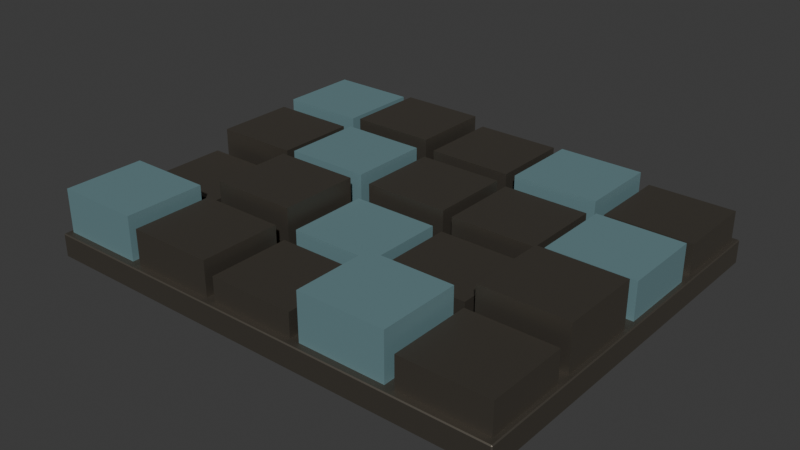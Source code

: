 # Source: scrap_infill_1m.blend  (saved by Blender 4.5.91; exported with 4.5.12 LTS)
import bpy
from mathutils import Matrix  # noqa: F401  (used for matrix-valued properties, if any)

bpy.ops.wm.read_factory_settings(use_empty=True)
scene = bpy.context.scene
scene.name = 'Scene'

# ---- collections
col_collection = bpy.data.collections.new('Collection'); scene.collection.children.link(col_collection)
col_asset = bpy.data.collections.new('asset'); scene.collection.children.link(col_asset)

# ---- materials (node trees are filled in below, after node groups)
mat_weathered_steel = bpy.data.materials.new('weathered_steel')
mat_weathered_steel.use_backface_culling = True
mat_weathered_steel.diffuse_color = (0.2, 0.18, 0.15, 1.0)
mat_painted_steel_bluegray = bpy.data.materials.new('painted_steel_bluegray')
mat_painted_steel_bluegray.use_backface_culling = True
mat_painted_steel_bluegray.diffuse_color = (0.13, 0.23, 0.25, 1.0)

# ---- material node trees
mat_weathered_steel.use_nodes = True; mat_weathered_steel.node_tree.nodes.clear()
_N = mat_weathered_steel.node_tree.nodes; _L = mat_weathered_steel.node_tree.links
n0 = _N.new('ShaderNodeBsdfPrincipled'); n0.name = 'Principled BSDF'; n0.location = (-200, 100)
n0.inputs[0].default_value = (0.2, 0.18, 0.15, 1.0)
n0.inputs[1].default_value = 1.0
n0.inputs[2].default_value = 0.63
n1 = _N.new('ShaderNodeOutputMaterial'); n1.name = 'Material Output'; n1.location = (200, 100)
_L.new(n0.outputs[0], n1.inputs[0])
n1.is_active_output = True
mat_painted_steel_bluegray.use_nodes = True; mat_painted_steel_bluegray.node_tree.nodes.clear()
_N = mat_painted_steel_bluegray.node_tree.nodes; _L = mat_painted_steel_bluegray.node_tree.links
n0 = _N.new('ShaderNodeBsdfPrincipled'); n0.name = 'Principled BSDF'; n0.location = (-200, 100)
n0.inputs[0].default_value = (0.13, 0.23, 0.25, 1.0)
n0.inputs[2].default_value = 0.64
n1 = _N.new('ShaderNodeOutputMaterial'); n1.name = 'Material Output'; n1.location = (200, 100)
_L.new(n0.outputs[0], n1.inputs[0])
n1.is_active_output = True

# ---- world
world_world = bpy.data.worlds.new('World'); scene.world = world_world
world_world.use_nodes = True; world_world.node_tree.nodes.clear()
_N = world_world.node_tree.nodes; _L = world_world.node_tree.links
n0 = _N.new('ShaderNodeOutputWorld'); n0.name = 'World Output'; n0.location = (200, 100)
n1 = _N.new('ShaderNodeBackground'); n1.name = 'Background'; n1.location = (-200, 100)
n1.inputs[0].default_value = (0.05088, 0.05088, 0.05088, 1.0)
_L.new(n1.outputs[0], n0.inputs[0])
n0.is_active_output = True
world_world.color = (0.05088, 0.05088, 0.05088)
world_world.sun_shadow_jitter_overblur = 0.0

# ---- meshes
me_cube_001 = bpy.data.meshes.new('Cube.001')
me_cube_001.from_pydata([(-0.498, -0.398, 0.0), (-0.498, -0.4, 0.002), (-0.5, -0.398, 0.002), (-0.498, -0.4, 0.048), (-0.498, -0.398, 0.05), (-0.5, -0.398, 0.048), (-0.498, 0.398, 0.0), (-0.5, 0.398, 0.002), (-0.498, 0.4, 0.002), (-0.498, 0.398, 0.05), (-0.498, 0.4, 0.048), (-0.5, 0.398, 0.048), (0.498, -0.398, 0.0), (0.5, -0.398, 0.002), (0.498, -0.4, 0.002), (0.498, -0.398, 0.05), (0.498, -0.4, 0.048), (0.5, -0.398, 0.048), (0.498, 0.398, 0.0), (0.498, 0.4, 0.002), (0.5, 0.398, 0.002), (0.498, 0.398, 0.05), (0.5, 0.398, 0.048), (0.498, 0.4, 0.048), (-0.49, -0.385, 0.05), (-0.49, -0.385, 0.1421), (-0.49, -0.215, 0.05), (-0.49, -0.215, 0.1421), (-0.31, -0.385, 0.05), (-0.31, -0.385, 0.1421), (-0.31, -0.215, 0.05), (-0.31, -0.215, 0.1421), (-0.29, -0.385, 0.05), (-0.29, -0.385, 0.1232), (-0.29, -0.215, 0.05), (-0.29, -0.215, 0.1232), (-0.11, -0.385, 0.05), (-0.11, -0.385, 0.1232), (-0.11, -0.215, 0.05), (-0.11, -0.215, 0.1232), (-0.09, -0.385, 0.05), (-0.09, -0.385, 0.09996), (-0.09, -0.215, 0.05), (-0.09, -0.215, 0.09996), (0.09, -0.385, 0.05), (0.09, -0.385, 0.09996), (0.09, -0.215, 0.05), (0.09, -0.215, 0.09996), (0.11, -0.385, 0.05), (0.11, -0.385, 0.1484), (0.11, -0.215, 0.05), (0.11, -0.215, 0.1484), (0.29, -0.385, 0.05), (0.29, -0.385, 0.1484), (0.29, -0.215, 0.05), (0.29, -0.215, 0.1484), (0.31, -0.385, 0.05), (0.31, -0.385, 0.1145), (0.31, -0.215, 0.05), (0.31, -0.215, 0.1145), (0.49, -0.385, 0.05), (0.49, -0.385, 0.1145), (0.49, -0.215, 0.05), (0.49, -0.215, 0.1145), (-0.49, -0.185, 0.05), (-0.49, -0.185, 0.09745), (-0.49, -0.015, 0.05), (-0.49, -0.015, 0.09745), (-0.31, -0.185, 0.05), (-0.31, -0.185, 0.09745), (-0.31, -0.015, 0.05), (-0.31, -0.015, 0.09745), (-0.29, -0.185, 0.05), (-0.29, -0.185, 0.1456), (-0.29, -0.015, 0.05), (-0.29, -0.015, 0.1456), (-0.11, -0.185, 0.05), (-0.11, -0.185, 0.1456), (-0.11, -0.015, 0.05), (-0.11, -0.015, 0.1456), (-0.09, -0.185, 0.05), (-0.09, -0.185, 0.1084), (-0.09, -0.015, 0.05), (-0.09, -0.015, 0.1084), (0.09, -0.185, 0.05), (0.09, -0.185, 0.1084), (0.09, -0.015, 0.05), (0.09, -0.015, 0.1084), (0.11, -0.185, 0.05), (0.11, -0.185, 0.1035), (0.11, -0.015, 0.05), (0.11, -0.015, 0.1035), (0.29, -0.185, 0.05), (0.29, -0.185, 0.1035), (0.29, -0.015, 0.05), (0.29, -0.015, 0.1035), (0.31, -0.185, 0.05), (0.31, -0.185, 0.1447), (0.31, -0.015, 0.05), (0.31, -0.015, 0.1447), (0.49, -0.185, 0.05), (0.49, -0.185, 0.1447), (0.49, -0.015, 0.05), (0.49, -0.015, 0.1447), (-0.49, 0.015, 0.05), (-0.49, 0.015, 0.1367), (-0.49, 0.185, 0.05), (-0.49, 0.185, 0.1367), (-0.31, 0.015, 0.05), (-0.31, 0.015, 0.1367), (-0.31, 0.185, 0.05), (-0.31, 0.185, 0.1367), (-0.29, 0.015, 0.05), (-0.29, 0.015, 0.1416), (-0.29, 0.185, 0.05), (-0.29, 0.185, 0.1416), (-0.11, 0.015, 0.05), (-0.11, 0.015, 0.1416), (-0.11, 0.185, 0.05), (-0.11, 0.185, 0.1416), (-0.09, 0.015, 0.05), (-0.09, 0.015, 0.1278), (-0.09, 0.185, 0.05), (-0.09, 0.185, 0.1278), (0.09, 0.015, 0.05), (0.09, 0.015, 0.1278), (0.09, 0.185, 0.05), (0.09, 0.185, 0.1278), (0.11, 0.015, 0.05), (0.11, 0.015, 0.1213), (0.11, 0.185, 0.05), (0.11, 0.185, 0.1213), (0.29, 0.015, 0.05), (0.29, 0.015, 0.1213), (0.29, 0.185, 0.05), (0.29, 0.185, 0.1213), (0.31, 0.015, 0.05), (0.31, 0.015, 0.1272), (0.31, 0.185, 0.05), (0.31, 0.185, 0.1272), (0.49, 0.015, 0.05), (0.49, 0.015, 0.1272), (0.49, 0.185, 0.05), (0.49, 0.185, 0.1272), (-0.49, 0.215, 0.05), (-0.49, 0.215, 0.1457), (-0.49, 0.385, 0.05), (-0.49, 0.385, 0.1457), (-0.31, 0.215, 0.05), (-0.31, 0.215, 0.1457), (-0.31, 0.385, 0.05), (-0.31, 0.385, 0.1457), (-0.29, 0.215, 0.05), (-0.29, 0.215, 0.1495), (-0.29, 0.385, 0.05), (-0.29, 0.385, 0.1495), (-0.11, 0.215, 0.05), (-0.11, 0.215, 0.1495), (-0.11, 0.385, 0.05), (-0.11, 0.385, 0.1495), (-0.09, 0.215, 0.05), (-0.09, 0.215, 0.1309), (-0.09, 0.385, 0.05), (-0.09, 0.385, 0.1309), (0.09, 0.215, 0.05), (0.09, 0.215, 0.1309), (0.09, 0.385, 0.05), (0.09, 0.385, 0.1309), (0.11, 0.215, 0.05), (0.11, 0.215, 0.1338), (0.11, 0.385, 0.05), (0.11, 0.385, 0.1338), (0.29, 0.215, 0.05), (0.29, 0.215, 0.1338), (0.29, 0.385, 0.05), (0.29, 0.385, 0.1338), (0.31, 0.215, 0.05), (0.31, 0.215, 0.1129), (0.31, 0.385, 0.05), (0.31, 0.385, 0.1129), (0.49, 0.215, 0.05), (0.49, 0.215, 0.1129), (0.49, 0.385, 0.05), (0.49, 0.385, 0.1129)], [], [(0, 1, 2), (3, 4, 5), (6, 7, 8), (9, 10, 11), (12, 13, 14), (15, 16, 17), (18, 19, 20), (21, 22, 23), (6, 0, 2, 7), (1, 3, 5, 2), (4, 9, 11, 5), (10, 8, 7, 11), (18, 6, 8, 19), (9, 21, 23, 10), (22, 20, 19, 23), (12, 18, 20, 13), (21, 15, 17, 22), (16, 14, 13, 17), (0, 12, 14, 1), (15, 4, 3, 16), (6, 18, 12, 0), (2, 5, 11, 7), (14, 16, 3, 1), (21, 9, 4, 15), (8, 10, 23, 19), (20, 22, 17, 13), (24, 25, 27, 26), (26, 27, 31, 30), (30, 31, 29, 28), (28, 29, 25, 24), (26, 30, 28, 24), (31, 27, 25, 29), (32, 33, 35, 34), (34, 35, 39, 38), (38, 39, 37, 36), (36, 37, 33, 32), (34, 38, 36, 32), (39, 35, 33, 37), (40, 41, 43, 42), (42, 43, 47, 46), (46, 47, 45, 44), (44, 45, 41, 40), (42, 46, 44, 40), (47, 43, 41, 45), (48, 49, 51, 50), (50, 51, 55, 54), (54, 55, 53, 52), (52, 53, 49, 48), (50, 54, 52, 48), (55, 51, 49, 53), (56, 57, 59, 58), (58, 59, 63, 62), (62, 63, 61, 60), (60, 61, 57, 56), (58, 62, 60, 56), (63, 59, 57, 61), (64, 65, 67, 66), (66, 67, 71, 70), (70, 71, 69, 68), (68, 69, 65, 64), (66, 70, 68, 64), (71, 67, 65, 69), (72, 73, 75, 74), (74, 75, 79, 78), (78, 79, 77, 76), (76, 77, 73, 72), (74, 78, 76, 72), (79, 75, 73, 77), (80, 81, 83, 82), (82, 83, 87, 86), (86, 87, 85, 84), (84, 85, 81, 80), (82, 86, 84, 80), (87, 83, 81, 85), (88, 89, 91, 90), (90, 91, 95, 94), (94, 95, 93, 92), (92, 93, 89, 88), (90, 94, 92, 88), (95, 91, 89, 93), (96, 97, 99, 98), (98, 99, 103, 102), (102, 103, 101, 100), (100, 101, 97, 96), (98, 102, 100, 96), (103, 99, 97, 101), (104, 105, 107, 106), (106, 107, 111, 110), (110, 111, 109, 108), (108, 109, 105, 104), (106, 110, 108, 104), (111, 107, 105, 109), (112, 113, 115, 114), (114, 115, 119, 118), (118, 119, 117, 116), (116, 117, 113, 112), (114, 118, 116, 112), (119, 115, 113, 117), (120, 121, 123, 122), (122, 123, 127, 126), (126, 127, 125, 124), (124, 125, 121, 120), (122, 126, 124, 120), (127, 123, 121, 125), (128, 129, 131, 130), (130, 131, 135, 134), (134, 135, 133, 132), (132, 133, 129, 128), (130, 134, 132, 128), (135, 131, 129, 133), (136, 137, 139, 138), (138, 139, 143, 142), (142, 143, 141, 140), (140, 141, 137, 136), (138, 142, 140, 136), (143, 139, 137, 141), (144, 145, 147, 146), (146, 147, 151, 150), (150, 151, 149, 148), (148, 149, 145, 144), (146, 150, 148, 144), (151, 147, 145, 149), (152, 153, 155, 154), (154, 155, 159, 158), (158, 159, 157, 156), (156, 157, 153, 152), (154, 158, 156, 152), (159, 155, 153, 157), (160, 161, 163, 162), (162, 163, 167, 166), (166, 167, 165, 164), (164, 165, 161, 160), (162, 166, 164, 160), (167, 163, 161, 165), (168, 169, 171, 170), (170, 171, 175, 174), (174, 175, 173, 172), (172, 173, 169, 168), (170, 174, 172, 168), (175, 171, 169, 173), (176, 177, 179, 178), (178, 179, 183, 182), (182, 183, 181, 180), (180, 181, 177, 176), (178, 182, 180, 176), (183, 179, 177, 181)])
me_cube_001.polygons.foreach_set('material_index', [0, 0, 0, 0, 0, 0, 0, 0, 0, 0, 0, 0, 0, 0, 0, 0, 0, 0, 0, 0, 0, 0, 0, 0, 0, 0, 1, 1, 1, 1, 1, 1, 0, 0, 0, 0, 0, 0, 0, 0, 0, 0, 0, 0, 1, 1, 1, 1, 1, 1, 0, 0, 0, 0, 0, 0, 0, 0, 0, 0, 0, 0, 0, 0, 0, 0, 0, 0, 1, 1, 1, 1, 1, 1, 0, 0, 0, 0, 0, 0, 0, 0, 0, 0, 0, 0, 0, 0, 0, 0, 0, 0, 1, 1, 1, 1, 1, 1, 0, 0, 0, 0, 0, 0, 0, 0, 0, 0, 0, 0, 1, 1, 1, 1, 1, 1, 1, 1, 1, 1, 1, 1, 0, 0, 0, 0, 0, 0, 0, 0, 0, 0, 0, 0, 1, 1, 1, 1, 1, 1, 0, 0, 0, 0, 0, 0])
_uv = me_cube_001.uv_layers.new(name='UVMap')
_uv.uv.foreach_set('vector', [0.251, 0.301, 0.251, 0.3, 0.25, 0.301, 0.251, 0.3, 0.251, 0.301, 0.25, 0.301, 0.251, 0.699, 0.25, 0.699, 0.251, 0.7, 0.251, 0.699, 0.251, 0.7, 0.25, 0.699, 0.749, 0.301, 0.75, 0.301, 0.749, 0.3, 0.749, 0.301, 0.749, 0.3, 0.75, 0.301, 0.749, 0.699, 0.749, 0.7, 0.75, 0.699, 0.749, 0.699, 0.75, 0.699, 0.749, 0.7, 0.251, 0.699, 0.251, 0.301, 0.25, 0.301, 0.25, 0.699, 0.251, 0.4636, 0.251, 0.4866, 0.25, 0.4866, 0.25, 0.4636, 0.251, 0.301, 0.251, 0.699, 0.25, 0.699, 0.25, 0.301, 0.251, 0.4866, 0.251, 0.4636, 0.25, 0.4636, 0.25, 0.4866, 0.749, 0.699, 0.251, 0.699, 0.251, 0.7, 0.749, 0.7, 0.251, 0.699, 0.749, 0.699, 0.749, 0.7, 0.251, 0.7, 0.75, 0.4866, 0.75, 0.4636, 0.749, 0.4636, 0.749, 0.4866, 0.749, 0.301, 0.749, 0.699, 0.75, 0.699, 0.75, 0.301, 0.749, 0.699, 0.749, 0.301, 0.75, 0.301, 0.75, 0.699, 0.749, 0.4866, 0.749, 0.4636, 0.75, 0.4636, 0.75, 0.4866, 0.251, 0.301, 0.749, 0.301, 0.749, 0.3, 0.251, 0.3, 0.749, 0.301, 0.251, 0.301, 0.251, 0.3, 0.749, 0.3, 0.251, 0.699, 0.749, 0.699, 0.749, 0.301, 0.251, 0.301, 0.301, 0.4636, 0.301, 0.4866, 0.699, 0.4866, 0.699, 0.4636, 0.749, 0.4636, 0.749, 0.4866, 0.251, 0.4866, 0.251, 0.4636, 0.749, 0.699, 0.251, 0.699, 0.251, 0.301, 0.749, 0.301, 0.251, 0.4636, 0.251, 0.4866, 0.749, 0.4866, 0.749, 0.4636, 0.699, 0.4636, 0.699, 0.4866, 0.301, 0.4866, 0.301, 0.4636, 0.3075, 0.4876, 0.3075, 0.5337, 0.3925, 0.5337, 0.3925, 0.4876, 0.255, 0.4876, 0.255, 0.5337, 0.345, 0.5337, 0.345, 0.4876, 0.3925, 0.4876, 0.3925, 0.5337, 0.3075, 0.5337, 0.3075, 0.4876, 0.345, 0.4876, 0.345, 0.5337, 0.255, 0.5337, 0.255, 0.4876, 0.255, 0.3925, 0.345, 0.3925, 0.345, 0.3075, 0.255, 0.3075, 0.345, 0.3925, 0.255, 0.3925, 0.255, 0.3075, 0.345, 0.3075, 0.3075, 0.4876, 0.3075, 0.5242, 0.3925, 0.5242, 0.3925, 0.4876, 0.355, 0.4876, 0.355, 0.5242, 0.445, 0.5242, 0.445, 0.4876, 0.3925, 0.4876, 0.3925, 0.5242, 0.3075, 0.5242, 0.3075, 0.4876, 0.445, 0.4876, 0.445, 0.5242, 0.355, 0.5242, 0.355, 0.4876, 0.355, 0.3925, 0.445, 0.3925, 0.445, 0.3075, 0.355, 0.3075, 0.445, 0.3925, 0.355, 0.3925, 0.355, 0.3075, 0.445, 0.3075, 0.3075, 0.4876, 0.3075, 0.5126, 0.3925, 0.5126, 0.3925, 0.4876, 0.455, 0.4876, 0.455, 0.5126, 0.545, 0.5126, 0.545, 0.4876, 0.3925, 0.4876, 0.3925, 0.5126, 0.3075, 0.5126, 0.3075, 0.4876, 0.545, 0.4876, 0.545, 0.5126, 0.455, 0.5126, 0.455, 0.4876, 0.455, 0.3925, 0.545, 0.3925, 0.545, 0.3075, 0.455, 0.3075, 0.545, 0.3925, 0.455, 0.3925, 0.455, 0.3075, 0.545, 0.3075, 0.3075, 0.4876, 0.3075, 0.5368, 0.3925, 0.5368, 0.3925, 0.4876, 0.555, 0.4876, 0.555, 0.5368, 0.645, 0.5368, 0.645, 0.4876, 0.3925, 0.4876, 0.3925, 0.5368, 0.3075, 0.5368, 0.3075, 0.4876, 0.645, 0.4876, 0.645, 0.5368, 0.555, 0.5368, 0.555, 0.4876, 0.555, 0.3925, 0.645, 0.3925, 0.645, 0.3075, 0.555, 0.3075, 0.645, 0.3925, 0.555, 0.3925, 0.555, 0.3075, 0.645, 0.3075, 0.3075, 0.4876, 0.3075, 0.5199, 0.3925, 0.5199, 0.3925, 0.4876, 0.655, 0.4876, 0.655, 0.5199, 0.745, 0.5199, 0.745, 0.4876, 0.3925, 0.4876, 0.3925, 0.5199, 0.3075, 0.5199, 0.3075, 0.4876, 0.745, 0.4876, 0.745, 0.5199, 0.655, 0.5199, 0.655, 0.4876, 0.655, 0.3925, 0.745, 0.3925, 0.745, 0.3075, 0.655, 0.3075, 0.745, 0.3925, 0.655, 0.3925, 0.655, 0.3075, 0.745, 0.3075, 0.4075, 0.4876, 0.4075, 0.5114, 0.4925, 0.5114, 0.4925, 0.4876, 0.255, 0.4876, 0.255, 0.5114, 0.345, 0.5114, 0.345, 0.4876, 0.4925, 0.4876, 0.4925, 0.5114, 0.4075, 0.5114, 0.4075, 0.4876, 0.345, 0.4876, 0.345, 0.5114, 0.255, 0.5114, 0.255, 0.4876, 0.255, 0.4925, 0.345, 0.4925, 0.345, 0.4075, 0.255, 0.4075, 0.345, 0.4925, 0.255, 0.4925, 0.255, 0.4075, 0.345, 0.4075, 0.4075, 0.4876, 0.4075, 0.5354, 0.4925, 0.5354, 0.4925, 0.4876, 0.355, 0.4876, 0.355, 0.5354, 0.445, 0.5354, 0.445, 0.4876, 0.4925, 0.4876, 0.4925, 0.5354, 0.4075, 0.5354, 0.4075, 0.4876, 0.445, 0.4876, 0.445, 0.5354, 0.355, 0.5354, 0.355, 0.4876, 0.355, 0.4925, 0.445, 0.4925, 0.445, 0.4075, 0.355, 0.4075, 0.445, 0.4925, 0.355, 0.4925, 0.355, 0.4075, 0.445, 0.4075, 0.4075, 0.4876, 0.4075, 0.5168, 0.4925, 0.5168, 0.4925, 0.4876, 0.455, 0.4876, 0.455, 0.5168, 0.545, 0.5168, 0.545, 0.4876, 0.4925, 0.4876, 0.4925, 0.5168, 0.4075, 0.5168, 0.4075, 0.4876, 0.545, 0.4876, 0.545, 0.5168, 0.455, 0.5168, 0.455, 0.4876, 0.455, 0.4925, 0.545, 0.4925, 0.545, 0.4075, 0.455, 0.4075, 0.545, 0.4925, 0.455, 0.4925, 0.455, 0.4075, 0.545, 0.4075, 0.4075, 0.4876, 0.4075, 0.5144, 0.4925, 0.5144, 0.4925, 0.4876, 0.555, 0.4876, 0.555, 0.5144, 0.645, 0.5144, 0.645, 0.4876, 0.4925, 0.4876, 0.4925, 0.5144, 0.4075, 0.5144, 0.4075, 0.4876, 0.645, 0.4876, 0.645, 0.5144, 0.555, 0.5144, 0.555, 0.4876, 0.555, 0.4925, 0.645, 0.4925, 0.645, 0.4075, 0.555, 0.4075, 0.645, 0.4925, 0.555, 0.4925, 0.555, 0.4075, 0.645, 0.4075, 0.4075, 0.4876, 0.4075, 0.535, 0.4925, 0.535, 0.4925, 0.4876, 0.655, 0.4876, 0.655, 0.535, 0.745, 0.535, 0.745, 0.4876, 0.4925, 0.4876, 0.4925, 0.535, 0.4075, 0.535, 0.4075, 0.4876, 0.745, 0.4876, 0.745, 0.535, 0.655, 0.535, 0.655, 0.4876, 0.655, 0.4925, 0.745, 0.4925, 0.745, 0.4075, 0.655, 0.4075, 0.745, 0.4925, 0.655, 0.4925, 0.655, 0.4075, 0.745, 0.4075, 0.5075, 0.4876, 0.5075, 0.531, 0.5925, 0.531, 0.5925, 0.4876, 0.255, 0.4876, 0.255, 0.531, 0.345, 0.531, 0.345, 0.4876, 0.5925, 0.4876, 0.5925, 0.531, 0.5075, 0.531, 0.5075, 0.4876, 0.345, 0.4876, 0.345, 0.531, 0.255, 0.531, 0.255, 0.4876, 0.255, 0.5925, 0.345, 0.5925, 0.345, 0.5075, 0.255, 0.5075, 0.345, 0.5925, 0.255, 0.5925, 0.255, 0.5075, 0.345, 0.5075, 0.5075, 0.4876, 0.5075, 0.5335, 0.5925, 0.5335, 0.5925, 0.4876, 0.355, 0.4876, 0.355, 0.5335, 0.445, 0.5335, 0.445, 0.4876, 0.5925, 0.4876, 0.5925, 0.5335, 0.5075, 0.5335, 0.5075, 0.4876, 0.445, 0.4876, 0.445, 0.5335, 0.355, 0.5335, 0.355, 0.4876, 0.355, 0.5925, 0.445, 0.5925, 0.445, 0.5075, 0.355, 0.5075, 0.445, 0.5925, 0.355, 0.5925, 0.355, 0.5075, 0.445, 0.5075, 0.5075, 0.4876, 0.5075, 0.5265, 0.5925, 0.5265, 0.5925, 0.4876, 0.455, 0.4876, 0.455, 0.5265, 0.545, 0.5265, 0.545, 0.4876, 0.5925, 0.4876, 0.5925, 0.5265, 0.5075, 0.5265, 0.5075, 0.4876, 0.545, 0.4876, 0.545, 0.5265, 0.455, 0.5265, 0.455, 0.4876, 0.455, 0.5925, 0.545, 0.5925, 0.545, 0.5075, 0.455, 0.5075, 0.545, 0.5925, 0.455, 0.5925, 0.455, 0.5075, 0.545, 0.5075, 0.5075, 0.4876, 0.5075, 0.5233, 0.5925, 0.5233, 0.5925, 0.4876, 0.555, 0.4876, 0.555, 0.5233, 0.645, 0.5233, 0.645, 0.4876, 0.5925, 0.4876, 0.5925, 0.5233, 0.5075, 0.5233, 0.5075, 0.4876, 0.645, 0.4876, 0.645, 0.5233, 0.555, 0.5233, 0.555, 0.4876, 0.555, 0.5925, 0.645, 0.5925, 0.645, 0.5075, 0.555, 0.5075, 0.645, 0.5925, 0.555, 0.5925, 0.555, 0.5075, 0.645, 0.5075, 0.5075, 0.4876, 0.5075, 0.5262, 0.5925, 0.5262, 0.5925, 0.4876, 0.655, 0.4876, 0.655, 0.5262, 0.745, 0.5262, 0.745, 0.4876, 0.5925, 0.4876, 0.5925, 0.5262, 0.5075, 0.5262, 0.5075, 0.4876, 0.745, 0.4876, 0.745, 0.5262, 0.655, 0.5262, 0.655, 0.4876, 0.655, 0.5925, 0.745, 0.5925, 0.745, 0.5075, 0.655, 0.5075, 0.745, 0.5925, 0.655, 0.5925, 0.655, 0.5075, 0.745, 0.5075, 0.6075, 0.4876, 0.6075, 0.5355, 0.6925, 0.5355, 0.6925, 0.4876, 0.255, 0.4876, 0.255, 0.5355, 0.345, 0.5355, 0.345, 0.4876, 0.6925, 0.4876, 0.6925, 0.5355, 0.6075, 0.5355, 0.6075, 0.4876, 0.345, 0.4876, 0.345, 0.5355, 0.255, 0.5355, 0.255, 0.4876, 0.255, 0.6925, 0.345, 0.6925, 0.345, 0.6075, 0.255, 0.6075, 0.345, 0.6925, 0.255, 0.6925, 0.255, 0.6075, 0.345, 0.6075, 0.6075, 0.4876, 0.6075, 0.5374, 0.6925, 0.5374, 0.6925, 0.4876, 0.355, 0.4876, 0.355, 0.5374, 0.445, 0.5374, 0.445, 0.4876, 0.6925, 0.4876, 0.6925, 0.5374, 0.6075, 0.5374, 0.6075, 0.4876, 0.445, 0.4876, 0.445, 0.5374, 0.355, 0.5374, 0.355, 0.4876, 0.355, 0.6925, 0.445, 0.6925, 0.445, 0.6075, 0.355, 0.6075, 0.445, 0.6925, 0.355, 0.6925, 0.355, 0.6075, 0.445, 0.6075, 0.6075, 0.4876, 0.6075, 0.5281, 0.6925, 0.5281, 0.6925, 0.4876, 0.455, 0.4876, 0.455, 0.5281, 0.545, 0.5281, 0.545, 0.4876, 0.6925, 0.4876, 0.6925, 0.5281, 0.6075, 0.5281, 0.6075, 0.4876, 0.545, 0.4876, 0.545, 0.5281, 0.455, 0.5281, 0.455, 0.4876, 0.455, 0.6925, 0.545, 0.6925, 0.545, 0.6075, 0.455, 0.6075, 0.545, 0.6925, 0.455, 0.6925, 0.455, 0.6075, 0.545, 0.6075, 0.6075, 0.4876, 0.6075, 0.5295, 0.6925, 0.5295, 0.6925, 0.4876, 0.555, 0.4876, 0.555, 0.5295, 0.645, 0.5295, 0.645, 0.4876, 0.6925, 0.4876, 0.6925, 0.5295, 0.6075, 0.5295, 0.6075, 0.4876, 0.645, 0.4876, 0.645, 0.5295, 0.555, 0.5295, 0.555, 0.4876, 0.555, 0.6925, 0.645, 0.6925, 0.645, 0.6075, 0.555, 0.6075, 0.645, 0.6925, 0.555, 0.6925, 0.555, 0.6075, 0.645, 0.6075, 0.6075, 0.4876, 0.6075, 0.5191, 0.6925, 0.5191, 0.6925, 0.4876, 0.655, 0.4876, 0.655, 0.5191, 0.745, 0.5191, 0.745, 0.4876, 0.6925, 0.4876, 0.6925, 0.5191, 0.6075, 0.5191, 0.6075, 0.4876, 0.745, 0.4876, 0.745, 0.5191, 0.655, 0.5191, 0.655, 0.4876, 0.655, 0.6925, 0.745, 0.6925, 0.745, 0.6075, 0.655, 0.6075, 0.745, 0.6925, 0.655, 0.6925, 0.655, 0.6075, 0.745, 0.6075])
me_cube_001.materials.append(mat_weathered_steel)
me_cube_001.materials.append(mat_painted_steel_bluegray)
me_cube_001.update()
me_cube_001.normals_split_custom_set([tuple(v) for v in zip(*[iter([-0.5774, -0.5774, -0.5773, -0.5774, -0.5774, -0.5773, -0.5774, -0.5774, -0.5773, -0.5774, -0.5774, 0.5773, -0.5774, -0.5774, 0.5773, -0.5774, -0.5774, 0.5773, -0.5774, 0.5774, -0.5773, -0.5774, 0.5774, -0.5773, -0.5774, 0.5774, -0.5773, -0.5774, 0.5774, 0.5773, -0.5774, 0.5774, 0.5773, -0.5774, 0.5774, 0.5773, 0.5774, -0.5774, -0.5773, 0.5774, -0.5774, -0.5773, 0.5774, -0.5774, -0.5773, 0.5774, -0.5774, 0.5773, 0.5774, -0.5774, 0.5773, 0.5774, -0.5774, 0.5773, 0.5774, 0.5774, -0.5773, 0.5774, 0.5774, -0.5773, 0.5774, 0.5774, -0.5773, 0.5774, 0.5774, 0.5773, 0.5774, 0.5774, 0.5773, 0.5774, 0.5774, 0.5773, -0.7071, 0.0, -0.7071, -0.7071, 0.0, -0.7071, -0.7071, 0.0, -0.7071, -0.7071, 0.0, -0.7071, -0.7071, -0.7071, 0.0, -0.7071, -0.7071, 0.0, -0.7071, -0.7071, 0.0, -0.7071, -0.7071, 0.0, -0.7071, 0.0, 0.7071, -0.7071, 0.0, 0.7071, -0.7071, 0.0, 0.7071, -0.7071, 0.0, 0.7071, -0.7071, 0.7071, 0.0, -0.7071, 0.7071, 0.0, -0.7071, 0.7071, 0.0, -0.7071, 0.7071, 0.0, 0.0, 0.7071, -0.7071, 0.0, 0.7071, -0.7071, 0.0, 0.7071, -0.7071, 0.0, 0.7071, -0.7071, 0.0, 0.7071, 0.7071, 0.0, 0.7071, 0.7071, 0.0, 0.7071, 0.7071, 0.0, 0.7071, 0.7071, 0.7071, 0.7071, 0.0, 0.7071, 0.7071, 0.0, 0.7071, 0.7071, 0.0, 0.7071, 0.7071, 0.0, 0.7071, 0.0, -0.7071, 0.7071, 0.0, -0.7071, 0.7071, 0.0, -0.7071, 0.7071, 0.0, -0.7071, 0.7071, 0.0, 0.7071, 0.7071, 0.0, 0.7071, 0.7071, 0.0, 0.7071, 0.7071, 0.0, 0.7071, 0.7071, -0.7071, 0.0, 0.7071, -0.7071, 0.0, 0.7071, -0.7071, 0.0, 0.7071, -0.7071, 0.0, 0.0, -0.7071, -0.7071, 0.0, -0.7071, -0.7071, 0.0, -0.7071, -0.7071, 0.0, -0.7071, -0.7071, 0.0, -0.7071, 0.7071, 0.0, -0.7071, 0.7071, 0.0, -0.7071, 0.7071, 0.0, -0.7071, 0.7071, 0.0, 0.0, -1.0, 0.0, 0.0, -1.0, 0.0, 0.0, -1.0, 0.0, 0.0, -1.0, -1.0, 0.0, 0.0, -1.0, 0.0, 0.0, -1.0, 0.0, 0.0, -1.0, 0.0, 0.0, 0.0, -1.0, 0.0, 0.0, -1.0, 0.0, 0.0, -1.0, 0.0, 0.0, -1.0, 0.0, 0.0, 0.0, 1.0, 0.0, 0.0, 1.0, 0.0, 0.0, 1.0, 0.0, 0.0, 1.0, 0.0, 1.0, 0.0, 0.0, 1.0, 0.0, 0.0, 1.0, 0.0, 0.0, 1.0, 0.0, 1.0, 0.0, 0.0, 1.0, 0.0, 0.0, 1.0, 0.0, 0.0, 1.0, 0.0, 0.0, -1.0, 0.0, 0.0, -1.0, 0.0, 0.0, -1.0, 0.0, 0.0, -1.0, 0.0, 0.0, 0.0, 1.0, 0.0, 0.0, 1.0, 0.0, 0.0, 1.0, 0.0, 0.0, 1.0, 0.0, 1.0, 0.0, 0.0, 1.0, 0.0, 0.0, 1.0, 0.0, 0.0, 1.0, 0.0, 0.0, 0.0, -1.0, 0.0, 0.0, -1.0, 0.0, 0.0, -1.0, 0.0, 0.0, -1.0, 0.0, 0.0, 0.0, -1.0, 0.0, 0.0, -1.0, 0.0, 0.0, -1.0, 0.0, 0.0, -1.0, 0.0, 0.0, 1.0, 0.0, 0.0, 1.0, 0.0, 0.0, 1.0, 0.0, 0.0, 1.0, -1.0, 0.0, 0.0, -1.0, 0.0, 0.0, -1.0, 0.0, 0.0, -1.0, 0.0, 0.0, 0.0, 1.0, 0.0, 0.0, 1.0, 0.0, 0.0, 1.0, 0.0, 0.0, 1.0, 0.0, 1.0, 0.0, 0.0, 1.0, 0.0, 0.0, 1.0, 0.0, 0.0, 1.0, 0.0, 0.0, 0.0, -1.0, 0.0, 0.0, -1.0, 0.0, 0.0, -1.0, 0.0, 0.0, -1.0, 0.0, 0.0, 0.0, -1.0, 0.0, 0.0, -1.0, 0.0, 0.0, -1.0, 0.0, 0.0, -1.0, 0.0, 0.0, 1.0, 0.0, 0.0, 1.0, 0.0, 0.0, 1.0, 0.0, 0.0, 1.0, -1.0, 0.0, 0.0, -1.0, 0.0, 0.0, -1.0, 0.0, 0.0, -1.0, 0.0, 0.0, 0.0, 1.0, 0.0, 0.0, 1.0, 0.0, 0.0, 1.0, 0.0, 0.0, 1.0, 0.0, 1.0, 0.0, 0.0, 1.0, 0.0, 0.0, 1.0, 0.0, 0.0, 1.0, 0.0, 0.0, 0.0, -1.0, 0.0, 0.0, -1.0, 0.0, 0.0, -1.0, 0.0, 0.0, -1.0, 0.0, 0.0, 0.0, -1.0, 0.0, 0.0, -1.0, 0.0, 0.0, -1.0, 0.0, 0.0, -1.0, 0.0, 0.0, 1.0, 0.0, 0.0, 1.0, 0.0, 0.0, 1.0, 0.0, 0.0, 1.0, -1.0, 0.0, 0.0, -1.0, 0.0, 0.0, -1.0, 0.0, 0.0, -1.0, 0.0, 0.0, 0.0, 1.0, 0.0, 0.0, 1.0, 0.0, 0.0, 1.0, 0.0, 0.0, 1.0, 0.0, 1.0, 0.0, 0.0, 1.0, 0.0, 0.0, 1.0, 0.0, 0.0, 1.0, 0.0, 0.0, 0.0, -1.0, 0.0, 0.0, -1.0, 0.0, 0.0, -1.0, 0.0, 0.0, -1.0, 0.0, 0.0, 0.0, -1.0, 0.0, 0.0, -1.0, 0.0, 0.0, -1.0, 0.0, 0.0, -1.0, 0.0, 0.0, 1.0, 0.0, 0.0, 1.0, 0.0, 0.0, 1.0, 0.0, 0.0, 1.0, -1.0, 0.0, 0.0, -1.0, 0.0, 0.0, -1.0, 0.0, 0.0, -1.0, 0.0, 0.0, 0.0, 1.0, 0.0, 0.0, 1.0, 0.0, 0.0, 1.0, 0.0, 0.0, 1.0, 0.0, 1.0, 0.0, 0.0, 1.0, 0.0, 0.0, 1.0, 0.0, 0.0, 1.0, 0.0, 0.0, 0.0, -1.0, 0.0, 0.0, -1.0, 0.0, 0.0, -1.0, 0.0, 0.0, -1.0, 0.0, 0.0, 0.0, -1.0, 0.0, 0.0, -1.0, 0.0, 0.0, -1.0, 0.0, 0.0, -1.0, 0.0, 0.0, 1.0, 0.0, 0.0, 1.0, 0.0, 0.0, 1.0, 0.0, 0.0, 1.0, -1.0, 0.0, 0.0, -1.0, 0.0, 0.0, -1.0, 0.0, 0.0, -1.0, 0.0, 0.0, 0.0, 1.0, 0.0, 0.0, 1.0, 0.0, 0.0, 1.0, 0.0, 0.0, 1.0, 0.0, 1.0, 0.0, 0.0, 1.0, 0.0, 0.0, 1.0, 0.0, 0.0, 1.0, 0.0, 0.0, 0.0, -1.0, 0.0, 0.0, -1.0, 0.0, 0.0, -1.0, 0.0, 0.0, -1.0, 0.0, 0.0, 0.0, -1.0, 0.0, 0.0, -1.0, 0.0, 0.0, -1.0, 0.0, 0.0, -1.0, 0.0, 0.0, 1.0, 0.0, 0.0, 1.0, 0.0, 0.0, 1.0, 0.0, 0.0, 1.0, -1.0, 0.0, 0.0, -1.0, 0.0, 0.0, -1.0, 0.0, 0.0, -1.0, 0.0, 0.0, 0.0, 1.0, 0.0, 0.0, 1.0, 0.0, 0.0, 1.0, 0.0, 0.0, 1.0, 0.0, 1.0, 0.0, 0.0, 1.0, 0.0, 0.0, 1.0, 0.0, 0.0, 1.0, 0.0, 0.0, 0.0, -1.0, 0.0, 0.0, -1.0, 0.0, 0.0, -1.0, 0.0, 0.0, -1.0, 0.0, 0.0, 0.0, -1.0, 0.0, 0.0, -1.0, 0.0, 0.0, -1.0, 0.0, 0.0, -1.0, 0.0, 0.0, 1.0, 0.0, 0.0, 1.0, 0.0, 0.0, 1.0, 0.0, 0.0, 1.0, -1.0, 0.0, 0.0, -1.0, 0.0, 0.0, -1.0, 0.0, 0.0, -1.0, 0.0, 0.0, 0.0, 1.0, 0.0, 0.0, 1.0, 0.0, 0.0, 1.0, 0.0, 0.0, 1.0, 0.0, 1.0, 0.0, 0.0, 1.0, 0.0, 0.0, 1.0, 0.0, 0.0, 1.0, 0.0, 0.0, 0.0, -1.0, 0.0, 0.0, -1.0, 0.0, 0.0, -1.0, 0.0, 0.0, -1.0, 0.0, 0.0, 0.0, -1.0, 0.0, 0.0, -1.0, 0.0, 0.0, -1.0, 0.0, 0.0, -1.0, 0.0, 0.0, 1.0, 0.0, 0.0, 1.0, 0.0, 0.0, 1.0, 0.0, 0.0, 1.0, -1.0, 0.0, 0.0, -1.0, 0.0, 0.0, -1.0, 0.0, 0.0, -1.0, 0.0, 0.0, 0.0, 1.0, 0.0, 0.0, 1.0, 0.0, 0.0, 1.0, 0.0, 0.0, 1.0, 0.0, 1.0, 0.0, 0.0, 1.0, 0.0, 0.0, 1.0, 0.0, 0.0, 1.0, 0.0, 0.0, 0.0, -1.0, 0.0, 0.0, -1.0, 0.0, 0.0, -1.0, 0.0, 0.0, -1.0, 0.0, 0.0, 0.0, -1.0, 0.0, 0.0, -1.0, 0.0, 0.0, -1.0, 0.0, 0.0, -1.0, 0.0, 0.0, 1.0, 0.0, 0.0, 1.0, 0.0, 0.0, 1.0, 0.0, 0.0, 1.0, -1.0, 0.0, 0.0, -1.0, 0.0, 0.0, -1.0, 0.0, 0.0, -1.0, 0.0, 0.0, 0.0, 1.0, 0.0, 0.0, 1.0, 0.0, 0.0, 1.0, 0.0, 0.0, 1.0, 0.0, 1.0, 0.0, 0.0, 1.0, 0.0, 0.0, 1.0, 0.0, 0.0, 1.0, 0.0, 0.0, 0.0, -1.0, 0.0, 0.0, -1.0, 0.0, 0.0, -1.0, 0.0, 0.0, -1.0, 0.0, 0.0, 0.0, -1.0, 0.0, 0.0, -1.0, 0.0, 0.0, -1.0, 0.0, 0.0, -1.0, 0.0, 0.0, 1.0, 0.0, 0.0, 1.0, 0.0, 0.0, 1.0, 0.0, 0.0, 1.0, -1.0, 0.0, 0.0, -1.0, 0.0, 0.0, -1.0, 0.0, 0.0, -1.0, 0.0, 0.0, 0.0, 1.0, 0.0, 0.0, 1.0, 0.0, 0.0, 1.0, 0.0, 0.0, 1.0, 0.0, 1.0, 0.0, 0.0, 1.0, 0.0, 0.0, 1.0, 0.0, 0.0, 1.0, 0.0, 0.0, 0.0, -1.0, 0.0, 0.0, -1.0, 0.0, 0.0, -1.0, 0.0, 0.0, -1.0, 0.0, 0.0, 0.0, -1.0, 0.0, 0.0, -1.0, 0.0, 0.0, -1.0, 0.0, 0.0, -1.0, 0.0, 0.0, 1.0, 0.0, 0.0, 1.0, 0.0, 0.0, 1.0, 0.0, 0.0, 1.0, -1.0, 0.0, 0.0, -1.0, 0.0, 0.0, -1.0, 0.0, 0.0, -1.0, 0.0, 0.0, 0.0, 1.0, 0.0, 0.0, 1.0, 0.0, 0.0, 1.0, 0.0, 0.0, 1.0, 0.0, 1.0, 0.0, 0.0, 1.0, 0.0, 0.0, 1.0, 0.0, 0.0, 1.0, 0.0, 0.0, 0.0, -1.0, 0.0, 0.0, -1.0, 0.0, 0.0, -1.0, 0.0, 0.0, -1.0, 0.0, 0.0, 0.0, -1.0, 0.0, 0.0, -1.0, 0.0, 0.0, -1.0, 0.0, 0.0, -1.0, 0.0, 0.0, 1.0, 0.0, 0.0, 1.0, 0.0, 0.0, 1.0, 0.0, 0.0, 1.0, -1.0, 0.0, 0.0, -1.0, 0.0, 0.0, -1.0, 0.0, 0.0, -1.0, 0.0, 0.0, 0.0, 1.0, 0.0, 0.0, 1.0, 0.0, 0.0, 1.0, 0.0, 0.0, 1.0, 0.0, 1.0, 0.0, 0.0, 1.0, 0.0, 0.0, 1.0, 0.0, 0.0, 1.0, 0.0, 0.0, 0.0, -1.0, 0.0, 0.0, -1.0, 0.0, 0.0, -1.0, 0.0, 0.0, -1.0, 0.0, 0.0, 0.0, -1.0, 0.0, 0.0, -1.0, 0.0, 0.0, -1.0, 0.0, 0.0, -1.0, 0.0, 0.0, 1.0, 0.0, 0.0, 1.0, 0.0, 0.0, 1.0, 0.0, 0.0, 1.0, -1.0, 0.0, 0.0, -1.0, 0.0, 0.0, -1.0, 0.0, 0.0, -1.0, 0.0, 0.0, 0.0, 1.0, 0.0, 0.0, 1.0, 0.0, 0.0, 1.0, 0.0, 0.0, 1.0, 0.0, 1.0, 0.0, 0.0, 1.0, 0.0, 0.0, 1.0, 0.0, 0.0, 1.0, 0.0, 0.0, 0.0, -1.0, 0.0, 0.0, -1.0, 0.0, 0.0, -1.0, 0.0, 0.0, -1.0, 0.0, 0.0, 0.0, -1.0, 0.0, 0.0, -1.0, 0.0, 0.0, -1.0, 0.0, 0.0, -1.0, 0.0, 0.0, 1.0, 0.0, 0.0, 1.0, 0.0, 0.0, 1.0, 0.0, 0.0, 1.0, -1.0, 0.0, 0.0, -1.0, 0.0, 0.0, -1.0, 0.0, 0.0, -1.0, 0.0, 0.0, 0.0, 1.0, 0.0, 0.0, 1.0, 0.0, 0.0, 1.0, 0.0, 0.0, 1.0, 0.0, 1.0, 0.0, 0.0, 1.0, 0.0, 0.0, 1.0, 0.0, 0.0, 1.0, 0.0, 0.0, 0.0, -1.0, 0.0, 0.0, -1.0, 0.0, 0.0, -1.0, 0.0, 0.0, -1.0, 0.0, 0.0, 0.0, -1.0, 0.0, 0.0, -1.0, 0.0, 0.0, -1.0, 0.0, 0.0, -1.0, 0.0, 0.0, 1.0, 0.0, 0.0, 1.0, 0.0, 0.0, 1.0, 0.0, 0.0, 1.0, -1.0, 0.0, 0.0, -1.0, 0.0, 0.0, -1.0, 0.0, 0.0, -1.0, 0.0, 0.0, 0.0, 1.0, 0.0, 0.0, 1.0, 0.0, 0.0, 1.0, 0.0, 0.0, 1.0, 0.0, 1.0, 0.0, 0.0, 1.0, 0.0, 0.0, 1.0, 0.0, 0.0, 1.0, 0.0, 0.0, 0.0, -1.0, 0.0, 0.0, -1.0, 0.0, 0.0, -1.0, 0.0, 0.0, -1.0, 0.0, 0.0, 0.0, -1.0, 0.0, 0.0, -1.0, 0.0, 0.0, -1.0, 0.0, 0.0, -1.0, 0.0, 0.0, 1.0, 0.0, 0.0, 1.0, 0.0, 0.0, 1.0, 0.0, 0.0, 1.0, -1.0, 0.0, 0.0, -1.0, 0.0, 0.0, -1.0, 0.0, 0.0, -1.0, 0.0, 0.0, 0.0, 1.0, 0.0, 0.0, 1.0, 0.0, 0.0, 1.0, 0.0, 0.0, 1.0, 0.0, 1.0, 0.0, 0.0, 1.0, 0.0, 0.0, 1.0, 0.0, 0.0, 1.0, 0.0, 0.0, 0.0, -1.0, 0.0, 0.0, -1.0, 0.0, 0.0, -1.0, 0.0, 0.0, -1.0, 0.0, 0.0, 0.0, -1.0, 0.0, 0.0, -1.0, 0.0, 0.0, -1.0, 0.0, 0.0, -1.0, 0.0, 0.0, 1.0, 0.0, 0.0, 1.0, 0.0, 0.0, 1.0, 0.0, 0.0, 1.0, -1.0, 0.0, 0.0, -1.0, 0.0, 0.0, -1.0, 0.0, 0.0, -1.0, 0.0, 0.0, 0.0, 1.0, 0.0, 0.0, 1.0, 0.0, 0.0, 1.0, 0.0, 0.0, 1.0, 0.0, 1.0, 0.0, 0.0, 1.0, 0.0, 0.0, 1.0, 0.0, 0.0, 1.0, 0.0, 0.0, 0.0, -1.0, 0.0, 0.0, -1.0, 0.0, 0.0, -1.0, 0.0, 0.0, -1.0, 0.0, 0.0, 0.0, -1.0, 0.0, 0.0, -1.0, 0.0, 0.0, -1.0, 0.0, 0.0, -1.0, 0.0, 0.0, 1.0, 0.0, 0.0, 1.0, 0.0, 0.0, 1.0, 0.0, 0.0, 1.0, -1.0, 0.0, 0.0, -1.0, 0.0, 0.0, -1.0, 0.0, 0.0, -1.0, 0.0, 0.0, 0.0, 1.0, 0.0, 0.0, 1.0, 0.0, 0.0, 1.0, 0.0, 0.0, 1.0, 0.0, 1.0, 0.0, 0.0, 1.0, 0.0, 0.0, 1.0, 0.0, 0.0, 1.0, 0.0, 0.0, 0.0, -1.0, 0.0, 0.0, -1.0, 0.0, 0.0, -1.0, 0.0, 0.0, -1.0, 0.0, 0.0, 0.0, -1.0, 0.0, 0.0, -1.0, 0.0, 0.0, -1.0, 0.0, 0.0, -1.0, 0.0, 0.0, 1.0, 0.0, 0.0, 1.0, 0.0, 0.0, 1.0, 0.0, 0.0, 1.0, -1.0, 0.0, 0.0, -1.0, 0.0, 0.0, -1.0, 0.0, 0.0, -1.0, 0.0, 0.0, 0.0, 1.0, 0.0, 0.0, 1.0, 0.0, 0.0, 1.0, 0.0, 0.0, 1.0, 0.0, 1.0, 0.0, 0.0, 1.0, 0.0, 0.0, 1.0, 0.0, 0.0, 1.0, 0.0, 0.0, 0.0, -1.0, 0.0, 0.0, -1.0, 0.0, 0.0, -1.0, 0.0, 0.0, -1.0, 0.0, 0.0, 0.0, -1.0, 0.0, 0.0, -1.0, 0.0, 0.0, -1.0, 0.0, 0.0, -1.0, 0.0, 0.0, 1.0, 0.0, 0.0, 1.0, 0.0, 0.0, 1.0, 0.0, 0.0, 1.0])] * 3)])

# ---- objects
ob_scrap_infill_1m = bpy.data.objects.new('scrap_infill_1m', me_cube_001)

# ---- transforms, parenting, visibility, modifiers, constraints
ob_scrap_infill_1m.location = (0.0, 0.0, 0.0)

# ---- collection membership
col_asset.objects.link(ob_scrap_infill_1m)

# ---- scene / render settings (as saved in the file)
scene.frame_start = 1; scene.frame_end = 250; scene.frame_set(1)
scene.render.engine = 'BLENDER_EEVEE_NEXT'
bpy.context.view_layer.update()

# ---- added for rendering (the .blend has no active camera and no usable light): camera, sun
cam_auto = bpy.data.cameras.new('AutoCamera')
cam_auto.lens = 50.0
cam_auto.sensor_width = 36.0
cam_auto.clip_end = 1000.0
ob_auto_camera = bpy.data.objects.new('AutoCamera', cam_auto)
scene.collection.objects.link(ob_auto_camera)
ob_auto_camera.location = (1.19291, -1.43149, 1.02907)
ob_auto_camera.rotation_euler = (1.09748, -7.21219e-08, 0.694738)
scene.camera = ob_auto_camera
light_auto_sun = bpy.data.lights.new('AutoSun', 'SUN')
light_auto_sun.energy = 3.0
light_auto_sun.angle = 0.0523599
ob_auto_sun = bpy.data.objects.new('AutoSun', light_auto_sun)
scene.collection.objects.link(ob_auto_sun)
ob_auto_sun.rotation_euler = (0.872665, 0.174533, 0.523599)
bpy.context.view_layer.update()
